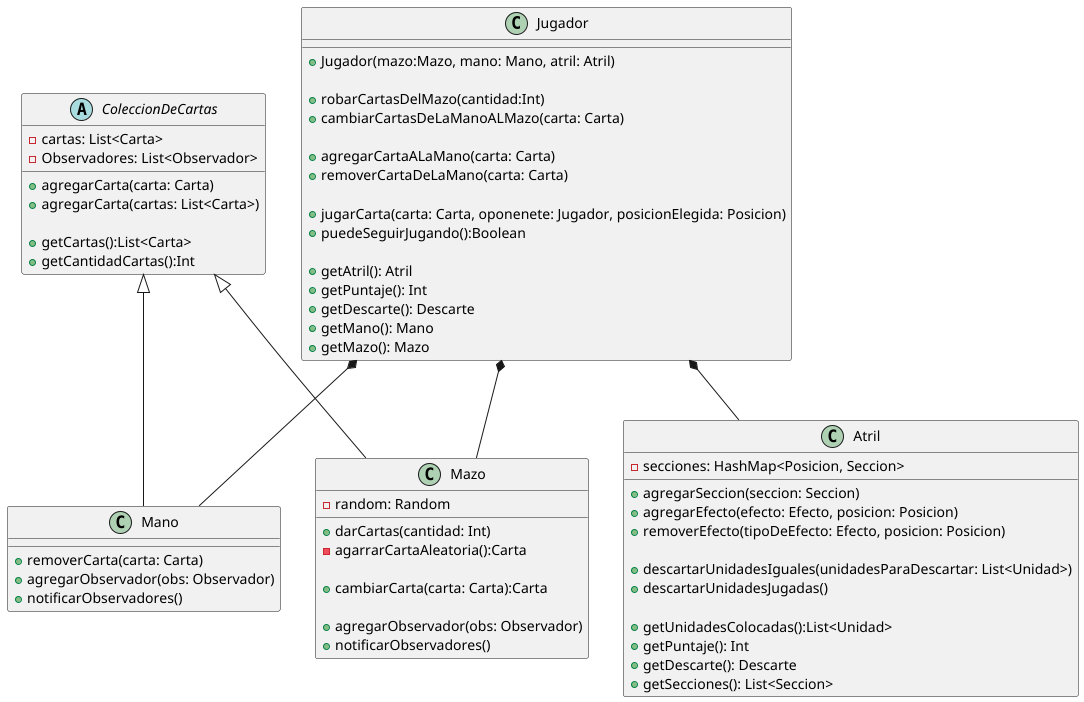

The diagram above was rendered by PlantUML. Its source (embedded in the PNG):
@startuml

class Jugador{

  + Jugador(mazo:Mazo, mano: Mano, atril: Atril)

  + robarCartasDelMazo(cantidad:Int)
  + cambiarCartasDeLaManoALMazo(carta: Carta)

  + agregarCartaALaMano(carta: Carta)
  + removerCartaDeLaMano(carta: Carta)

  + jugarCarta(carta: Carta, oponenete: Jugador, posicionElegida: Posicion)
  + puedeSeguirJugando():Boolean

  + getAtril(): Atril
  + getPuntaje(): Int
  + getDescarte(): Descarte
  + getMano(): Mano
  + getMazo(): Mazo
}
Jugador *-- Mazo
Jugador *-- Mano
Jugador *-- Atril

abstract class ColeccionDeCartas{
  - cartas: List<Carta>
  - Observadores: List<Observador>

  + agregarCarta(carta: Carta)
  + agregarCarta(cartas: List<Carta>)

  + getCartas():List<Carta>
  + getCantidadCartas():Int

}

ColeccionDeCartas <|-- Mano
ColeccionDeCartas <|-- Mazo

class Mano{
  + removerCarta(carta: Carta)
  + agregarObservador(obs: Observador)
  + notificarObservadores()
}

class Mazo{
  - random: Random

  + darCartas(cantidad: Int)
  - agarrarCartaAleatoria():Carta

  + cambiarCarta(carta: Carta):Carta

  + agregarObservador(obs: Observador)
  + notificarObservadores()
}

class Atril{
  - secciones: HashMap<Posicion, Seccion>

  + agregarSeccion(seccion: Seccion)
  + agregarEfecto(efecto: Efecto, posicion: Posicion)
  + removerEfecto(tipoDeEfecto: Efecto, posicion: Posicion)

  + descartarUnidadesIguales(unidadesParaDescartar: List<Unidad>)
  + descartarUnidadesJugadas()

  + getUnidadesColocadas():List<Unidad>
  + getPuntaje(): Int
  + getDescarte(): Descarte
  + getSecciones(): List<Seccion>
}
@enduml